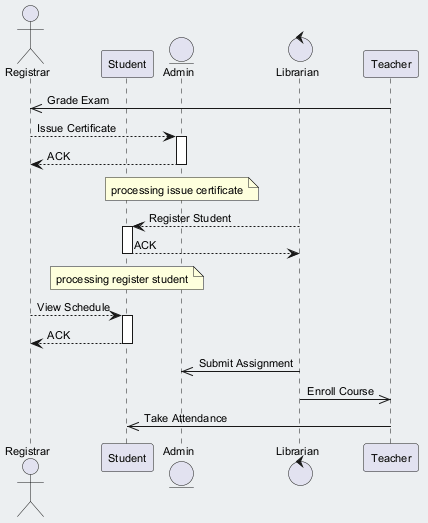

The diagram above was rendered by PlantUML. Its source (embedded in the PNG):
@startuml
skinparam backgroundColor #ECEFF1
skinparam classBackgroundColor #FFFFFF
skinparam classBorderColor #455A64
skinparam defaultFontSize 11
actor "Registrar" as R
participant "Student" as S
entity "Admin" as A
control "Librarian" as L
participant "Teacher" as T
T ->> R : Grade Exam
R --> A : Issue Certificate
activate A
A --> R : ACK
deactivate A
note over A : processing issue certificate
L --> S : Register Student
activate S
S --> L : ACK
deactivate S
note over S : processing register student
R --> S : View Schedule
activate S
S --> R : ACK
deactivate S
L ->> A : Submit Assignment
L ->> T : Enroll Course
T ->> S : Take Attendance
@enduml